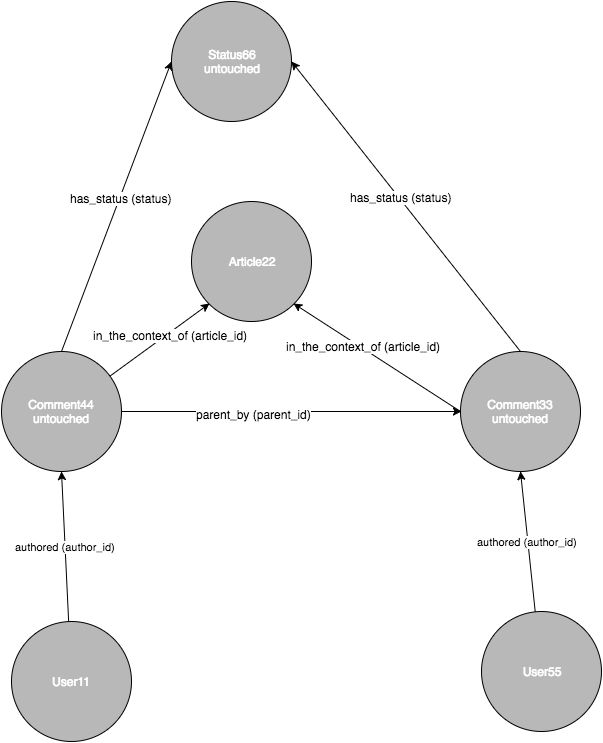

The diagram above was exported from draw.io. Its source (the exported page's mxGraphModel, read from the mxfile embedded in the PNG):
<mxGraphModel dx="1430" dy="1000" grid="1" gridSize="10" guides="1" tooltips="1" connect="1" arrows="1" fold="1" page="1" pageScale="1" pageWidth="850" pageHeight="1100" background="#ffffff" math="0" shadow="0">
  <root>
    <mxCell id="0" />
    <mxCell id="1" parent="0" />
    <mxCell id="2" value="Article22" style="ellipse;whiteSpace=wrap;html=1;fillColor=#B8B8B8;fontColor=#FFFFFF;" vertex="1" parent="1">
      <mxGeometry x="340" y="240" width="120" height="120" as="geometry" />
    </mxCell>
    <mxCell id="4" value="" style="endArrow=none;html=1;strokeColor=#000000;strokeWidth=1;fontColor=#FFFFFF;exitX=1;exitY=1;entryX=0;entryY=0.5;endFill=0;startArrow=classic;startFill=1;" edge="1" source="2" target="19" parent="1">
      <mxGeometry x="599" y="430" width="50" height="50" as="geometry">
        <mxPoint x="3" y="430" as="sourcePoint" />
        <mxPoint x="53" y="380" as="targetPoint" />
      </mxGeometry>
    </mxCell>
    <mxCell id="5" value="in_the_context_of (article_id)" style="text;html=1;resizable=0;points=[];align=center;verticalAlign=middle;labelBackgroundColor=#ffffff;" vertex="1" connectable="0" parent="4">
      <mxGeometry x="-0.1864" y="2" relative="1" as="geometry">
        <mxPoint as="offset" />
      </mxGeometry>
    </mxCell>
    <mxCell id="8" value="User11" style="ellipse;whiteSpace=wrap;html=1;fillColor=#B8B8B8;fontColor=#FFFFFF;" vertex="1" parent="1">
      <mxGeometry x="160" y="660" width="120" height="120" as="geometry" />
    </mxCell>
    <mxCell id="11" value="" style="endArrow=none;html=1;strokeColor=#000000;exitX=1;exitY=0.5;entryX=0.5;entryY=0;endFill=0;startArrow=classic;startFill=1;" edge="1" source="18" target="19" parent="1">
      <mxGeometry x="415" y="689" width="50" height="50" as="geometry">
        <mxPoint x="10" y="567" as="sourcePoint" />
        <mxPoint x="557" y="689" as="targetPoint" />
      </mxGeometry>
    </mxCell>
    <mxCell id="12" value="has_status (status)" style="text;html=1;resizable=0;points=[];align=center;verticalAlign=middle;labelBackgroundColor=#ffffff;" vertex="1" connectable="0" parent="11">
      <mxGeometry x="-0.0572" y="1" relative="1" as="geometry">
        <mxPoint as="offset" />
      </mxGeometry>
    </mxCell>
    <mxCell id="13" value="authored (author_id)" style="endArrow=classic;html=1;strokeColor=#000000;entryX=0.5;entryY=1;endFill=1;startArrow=none;startFill=0;" edge="1" source="8" target="20" parent="1">
      <mxGeometry x="230" y="647" width="50" height="50" as="geometry">
        <mxPoint x="10" y="567" as="sourcePoint" />
        <mxPoint x="60" y="517" as="targetPoint" />
      </mxGeometry>
    </mxCell>
    <mxCell id="18" value="Status66&lt;div&gt;untouched&lt;/div&gt;" style="ellipse;whiteSpace=wrap;html=1;fillColor=#B8B8B8;fontColor=#FFFFFF;" vertex="1" parent="1">
      <mxGeometry x="320" y="40" width="120" height="120" as="geometry" />
    </mxCell>
    <mxCell id="19" value="Comment33&lt;div&gt;untouched&lt;/div&gt;" style="ellipse;whiteSpace=wrap;html=1;fillColor=#B8B8B8;fontColor=#FFFFFF;" vertex="1" parent="1">
      <mxGeometry x="609" y="390" width="120" height="120" as="geometry" />
    </mxCell>
    <mxCell id="20" value="Comment44&lt;div&gt;untouched&lt;/div&gt;" style="ellipse;whiteSpace=wrap;html=1;fillColor=#B8B8B8;fontColor=#FFFFFF;" vertex="1" parent="1">
      <mxGeometry x="150" y="390" width="120" height="120" as="geometry" />
    </mxCell>
    <mxCell id="21" value="" style="endArrow=none;html=1;strokeColor=#000000;strokeWidth=1;fontColor=#FFFFFF;exitX=0;exitY=1;endFill=0;startArrow=classic;startFill=1;" edge="1" parent="1" source="2" target="20">
      <mxGeometry x="609" y="440" width="50" height="50" as="geometry">
        <mxPoint x="390" y="420" as="sourcePoint" />
        <mxPoint x="590" y="390" as="targetPoint" />
      </mxGeometry>
    </mxCell>
    <mxCell id="22" value="in_the_context_of (article_id)" style="text;html=1;resizable=0;points=[];align=center;verticalAlign=middle;labelBackgroundColor=#ffffff;" vertex="1" connectable="0" parent="21">
      <mxGeometry x="-0.1864" y="2" relative="1" as="geometry">
        <mxPoint as="offset" />
      </mxGeometry>
    </mxCell>
    <mxCell id="23" value="User55" style="ellipse;whiteSpace=wrap;html=1;fillColor=#B8B8B8;fontColor=#FFFFFF;" vertex="1" parent="1">
      <mxGeometry x="630" y="650" width="120" height="120" as="geometry" />
    </mxCell>
    <mxCell id="24" value="authored (author_id)" style="endArrow=classic;html=1;strokeColor=#000000;entryX=0.5;entryY=1;endFill=1;startArrow=none;startFill=0;" edge="1" parent="1" source="23" target="19">
      <mxGeometry x="240" y="657" width="50" height="50" as="geometry">
        <mxPoint x="240" y="667" as="sourcePoint" />
        <mxPoint x="220" y="520" as="targetPoint" />
      </mxGeometry>
    </mxCell>
    <mxCell id="25" value="" style="endArrow=classic;html=1;strokeColor=#000000;exitX=1;exitY=0.5;" edge="1" parent="1" source="20">
      <mxGeometry x="222" y="615" width="50" height="50" as="geometry">
        <mxPoint x="470" y="670" as="sourcePoint" />
        <mxPoint x="610" y="450" as="targetPoint" />
      </mxGeometry>
    </mxCell>
    <mxCell id="26" value="parent_by (parent_id)" style="text;html=1;resizable=0;points=[];align=center;verticalAlign=middle;labelBackgroundColor=#ffffff;" vertex="1" connectable="0" parent="25">
      <mxGeometry x="-0.2261" y="-2" relative="1" as="geometry">
        <mxPoint as="offset" />
      </mxGeometry>
    </mxCell>
    <mxCell id="27" value="" style="endArrow=none;html=1;strokeColor=#000000;exitX=0;exitY=0.5;entryX=0.5;entryY=0;endFill=0;startArrow=classic;startFill=1;" edge="1" parent="1" source="18" target="20">
      <mxGeometry x="425" y="699" width="50" height="50" as="geometry">
        <mxPoint x="432" y="68" as="sourcePoint" />
        <mxPoint x="679" y="400" as="targetPoint" />
      </mxGeometry>
    </mxCell>
    <mxCell id="28" value="has_status (status)" style="text;html=1;resizable=0;points=[];align=center;verticalAlign=middle;labelBackgroundColor=#ffffff;" vertex="1" connectable="0" parent="27">
      <mxGeometry x="-0.0572" y="1" relative="1" as="geometry">
        <mxPoint as="offset" />
      </mxGeometry>
    </mxCell>
  </root>
</mxGraphModel>